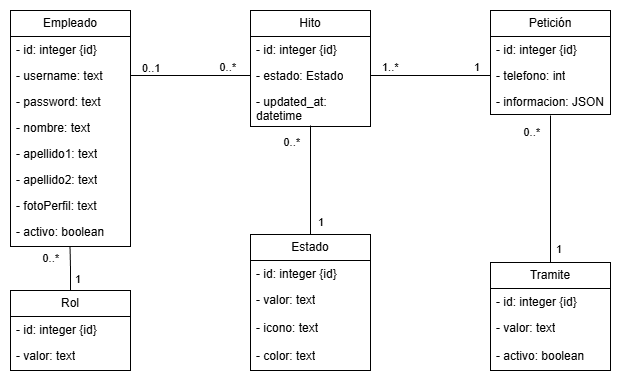

The diagram above was exported from draw.io. Its source (the exported page's mxGraphModel, read from the mxfile embedded in the PNG):
<mxGraphModel dx="1188" dy="658" grid="1" gridSize="10" guides="1" tooltips="1" connect="1" arrows="1" fold="1" page="1" pageScale="1" pageWidth="827" pageHeight="1169" math="0" shadow="0">
  <root>
    <mxCell id="0" />
    <mxCell id="1" parent="0" />
    <mxCell id="1q6qHakXPpXzlZqa5_y2-1" parent="1" style="swimlane;fontStyle=0;childLayout=stackLayout;horizontal=1;startSize=26;fillColor=none;horizontalStack=0;resizeParent=1;resizeParentMax=0;resizeLast=0;collapsible=1;marginBottom=0;whiteSpace=wrap;html=1;" value="Empleado" vertex="1">
      <mxGeometry height="236" width="120" x="120" y="80" as="geometry" />
    </mxCell>
    <mxCell id="1q6qHakXPpXzlZqa5_y2-37" parent="1q6qHakXPpXzlZqa5_y2-1" style="text;strokeColor=none;fillColor=none;align=left;verticalAlign=top;spacingLeft=4;spacingRight=4;overflow=hidden;rotatable=0;points=[[0,0.5],[1,0.5]];portConstraint=eastwest;whiteSpace=wrap;html=1;" value="- id: integer {id}" vertex="1">
      <mxGeometry height="26" width="120" y="26" as="geometry" />
    </mxCell>
    <mxCell id="1q6qHakXPpXzlZqa5_y2-2" parent="1q6qHakXPpXzlZqa5_y2-1" style="text;strokeColor=none;fillColor=none;align=left;verticalAlign=top;spacingLeft=4;spacingRight=4;overflow=hidden;rotatable=0;points=[[0,0.5],[1,0.5]];portConstraint=eastwest;whiteSpace=wrap;html=1;" value="- username: text" vertex="1">
      <mxGeometry height="26" width="120" y="52" as="geometry" />
    </mxCell>
    <mxCell id="1q6qHakXPpXzlZqa5_y2-3" parent="1q6qHakXPpXzlZqa5_y2-1" style="text;strokeColor=none;fillColor=none;align=left;verticalAlign=top;spacingLeft=4;spacingRight=4;overflow=hidden;rotatable=0;points=[[0,0.5],[1,0.5]];portConstraint=eastwest;whiteSpace=wrap;html=1;" value="- password: text" vertex="1">
      <mxGeometry height="26" width="120" y="78" as="geometry" />
    </mxCell>
    <mxCell id="1q6qHakXPpXzlZqa5_y2-4" parent="1q6qHakXPpXzlZqa5_y2-1" style="text;strokeColor=none;fillColor=none;align=left;verticalAlign=top;spacingLeft=4;spacingRight=4;overflow=hidden;rotatable=0;points=[[0,0.5],[1,0.5]];portConstraint=eastwest;whiteSpace=wrap;html=1;" value="- nombre: text" vertex="1">
      <mxGeometry height="26" width="120" y="104" as="geometry" />
    </mxCell>
    <mxCell id="1q6qHakXPpXzlZqa5_y2-5" parent="1q6qHakXPpXzlZqa5_y2-1" style="text;strokeColor=none;fillColor=none;align=left;verticalAlign=top;spacingLeft=4;spacingRight=4;overflow=hidden;rotatable=0;points=[[0,0.5],[1,0.5]];portConstraint=eastwest;whiteSpace=wrap;html=1;" value="- apellido1: text" vertex="1">
      <mxGeometry height="26" width="120" y="130" as="geometry" />
    </mxCell>
    <mxCell id="1q6qHakXPpXzlZqa5_y2-6" parent="1q6qHakXPpXzlZqa5_y2-1" style="text;strokeColor=none;fillColor=none;align=left;verticalAlign=top;spacingLeft=4;spacingRight=4;overflow=hidden;rotatable=0;points=[[0,0.5],[1,0.5]];portConstraint=eastwest;whiteSpace=wrap;html=1;" value="- apellido2: text" vertex="1">
      <mxGeometry height="26" width="120" y="156" as="geometry" />
    </mxCell>
    <mxCell id="1q6qHakXPpXzlZqa5_y2-7" parent="1q6qHakXPpXzlZqa5_y2-1" style="text;strokeColor=none;fillColor=none;align=left;verticalAlign=top;spacingLeft=4;spacingRight=4;overflow=hidden;rotatable=0;points=[[0,0.5],[1,0.5]];portConstraint=eastwest;whiteSpace=wrap;html=1;" value="- fotoPerfil: text" vertex="1">
      <mxGeometry height="26" width="120" y="182" as="geometry" />
    </mxCell>
    <mxCell id="1q6qHakXPpXzlZqa5_y2-8" parent="1q6qHakXPpXzlZqa5_y2-1" style="text;strokeColor=none;fillColor=none;align=left;verticalAlign=top;spacingLeft=4;spacingRight=4;overflow=hidden;rotatable=0;points=[[0,0.5],[1,0.5]];portConstraint=eastwest;whiteSpace=wrap;html=1;" value="- activo: boolean" vertex="1">
      <mxGeometry height="28" width="120" y="208" as="geometry" />
    </mxCell>
    <mxCell id="1q6qHakXPpXzlZqa5_y2-9" parent="1" style="swimlane;fontStyle=0;childLayout=stackLayout;horizontal=1;startSize=26;fillColor=none;horizontalStack=0;resizeParent=1;resizeParentMax=0;resizeLast=0;collapsible=1;marginBottom=0;whiteSpace=wrap;html=1;" value="Hito" vertex="1">
      <mxGeometry height="116" width="120" x="360" y="80" as="geometry" />
    </mxCell>
    <mxCell id="1q6qHakXPpXzlZqa5_y2-10" parent="1q6qHakXPpXzlZqa5_y2-9" style="text;strokeColor=none;fillColor=none;align=left;verticalAlign=top;spacingLeft=4;spacingRight=4;overflow=hidden;rotatable=0;points=[[0,0.5],[1,0.5]];portConstraint=eastwest;whiteSpace=wrap;html=1;" value="- id: integer {id}" vertex="1">
      <mxGeometry height="26" width="120" y="26" as="geometry" />
    </mxCell>
    <mxCell id="9voDS_8GmFx2Gz3VHB1V-21" parent="1q6qHakXPpXzlZqa5_y2-9" style="text;strokeColor=none;fillColor=none;align=left;verticalAlign=top;spacingLeft=4;spacingRight=4;overflow=hidden;rotatable=0;points=[[0,0.5],[1,0.5]];portConstraint=eastwest;whiteSpace=wrap;html=1;" value="- estado: Estado" vertex="1">
      <mxGeometry height="26" width="120" y="52" as="geometry" />
    </mxCell>
    <mxCell id="1q6qHakXPpXzlZqa5_y2-11" parent="1q6qHakXPpXzlZqa5_y2-9" style="text;strokeColor=none;fillColor=none;align=left;verticalAlign=top;spacingLeft=4;spacingRight=4;overflow=hidden;rotatable=0;points=[[0,0.5],[1,0.5]];portConstraint=eastwest;whiteSpace=wrap;html=1;" value="- updated_at: datetime" vertex="1">
      <mxGeometry height="38" width="120" y="78" as="geometry" />
    </mxCell>
    <mxCell id="1q6qHakXPpXzlZqa5_y2-12" parent="1" style="swimlane;fontStyle=0;childLayout=stackLayout;horizontal=1;startSize=26;fillColor=none;horizontalStack=0;resizeParent=1;resizeParentMax=0;resizeLast=0;collapsible=1;marginBottom=0;whiteSpace=wrap;html=1;" value="Petición" vertex="1">
      <mxGeometry height="104" width="120" x="600" y="80" as="geometry" />
    </mxCell>
    <mxCell id="1q6qHakXPpXzlZqa5_y2-13" parent="1q6qHakXPpXzlZqa5_y2-12" style="text;strokeColor=none;fillColor=none;align=left;verticalAlign=top;spacingLeft=4;spacingRight=4;overflow=hidden;rotatable=0;points=[[0,0.5],[1,0.5]];portConstraint=eastwest;whiteSpace=wrap;html=1;" value="- id: integer {id}" vertex="1">
      <mxGeometry height="26" width="120" y="26" as="geometry" />
    </mxCell>
    <mxCell id="9voDS_8GmFx2Gz3VHB1V-17" parent="1q6qHakXPpXzlZqa5_y2-12" style="text;strokeColor=none;fillColor=none;align=left;verticalAlign=top;spacingLeft=4;spacingRight=4;overflow=hidden;rotatable=0;points=[[0,0.5],[1,0.5]];portConstraint=eastwest;whiteSpace=wrap;html=1;" value="- telefono: int" vertex="1">
      <mxGeometry height="26" width="120" y="52" as="geometry" />
    </mxCell>
    <mxCell id="1q6qHakXPpXzlZqa5_y2-16" parent="1q6qHakXPpXzlZqa5_y2-12" style="text;strokeColor=none;fillColor=none;align=left;verticalAlign=top;spacingLeft=4;spacingRight=4;overflow=hidden;rotatable=0;points=[[0,0.5],[1,0.5]];portConstraint=eastwest;whiteSpace=wrap;html=1;" value="- informacion: JSON" vertex="1">
      <mxGeometry height="26" width="120" y="78" as="geometry" />
    </mxCell>
    <mxCell id="1q6qHakXPpXzlZqa5_y2-31" edge="1" parent="1" source="1q6qHakXPpXzlZqa5_y2-2" style="endArrow=none;html=1;edgeStyle=orthogonalEdgeStyle;rounded=0;exitX=1;exitY=0.5;exitDx=0;exitDy=0;entryX=0;entryY=0.5;entryDx=0;entryDy=0;" target="9voDS_8GmFx2Gz3VHB1V-21" value="">
      <mxGeometry relative="1" as="geometry">
        <mxPoint x="190" as="sourcePoint" />
        <mxPoint x="350" as="targetPoint" />
      </mxGeometry>
    </mxCell>
    <mxCell id="1q6qHakXPpXzlZqa5_y2-32" connectable="0" parent="1q6qHakXPpXzlZqa5_y2-31" style="edgeLabel;resizable=0;html=1;align=left;verticalAlign=bottom;" value="0..1" vertex="1">
      <mxGeometry relative="1" x="-1" as="geometry">
        <mxPoint x="10" y="1" as="offset" />
      </mxGeometry>
    </mxCell>
    <mxCell id="1q6qHakXPpXzlZqa5_y2-33" connectable="0" parent="1q6qHakXPpXzlZqa5_y2-31" style="edgeLabel;resizable=0;html=1;align=right;verticalAlign=bottom;" value="0..*" vertex="1">
      <mxGeometry relative="1" x="1" as="geometry">
        <mxPoint x="-14" as="offset" />
      </mxGeometry>
    </mxCell>
    <mxCell id="1q6qHakXPpXzlZqa5_y2-34" edge="1" parent="1" source="9voDS_8GmFx2Gz3VHB1V-21" style="endArrow=none;html=1;edgeStyle=orthogonalEdgeStyle;rounded=0;exitX=1;exitY=0.5;exitDx=0;exitDy=0;entryX=0;entryY=0.5;entryDx=0;entryDy=0;" target="9voDS_8GmFx2Gz3VHB1V-17" value="">
      <mxGeometry relative="1" as="geometry">
        <mxPoint x="520" y="10" as="sourcePoint" />
        <mxPoint x="644" y="10" as="targetPoint" />
      </mxGeometry>
    </mxCell>
    <mxCell id="1q6qHakXPpXzlZqa5_y2-35" connectable="0" parent="1q6qHakXPpXzlZqa5_y2-34" style="edgeLabel;resizable=0;html=1;align=left;verticalAlign=bottom;" value="1..*" vertex="1">
      <mxGeometry relative="1" x="-1" as="geometry">
        <mxPoint x="10" as="offset" />
      </mxGeometry>
    </mxCell>
    <mxCell id="1q6qHakXPpXzlZqa5_y2-36" connectable="0" parent="1q6qHakXPpXzlZqa5_y2-34" style="edgeLabel;resizable=0;html=1;align=right;verticalAlign=bottom;" value="1" vertex="1">
      <mxGeometry relative="1" x="1" as="geometry">
        <mxPoint x="-10" as="offset" />
      </mxGeometry>
    </mxCell>
    <mxCell id="9voDS_8GmFx2Gz3VHB1V-1" parent="1" style="swimlane;fontStyle=0;childLayout=stackLayout;horizontal=1;startSize=26;fillColor=none;horizontalStack=0;resizeParent=1;resizeParentMax=0;resizeLast=0;collapsible=1;marginBottom=0;whiteSpace=wrap;html=1;" value="Rol" vertex="1">
      <mxGeometry height="80" width="120" x="120" y="360" as="geometry" />
    </mxCell>
    <mxCell id="9voDS_8GmFx2Gz3VHB1V-2" parent="9voDS_8GmFx2Gz3VHB1V-1" style="text;strokeColor=none;fillColor=none;align=left;verticalAlign=top;spacingLeft=4;spacingRight=4;overflow=hidden;rotatable=0;points=[[0,0.5],[1,0.5]];portConstraint=eastwest;whiteSpace=wrap;html=1;" value="- id: integer {id}" vertex="1">
      <mxGeometry height="26" width="120" y="26" as="geometry" />
    </mxCell>
    <mxCell id="9voDS_8GmFx2Gz3VHB1V-3" parent="9voDS_8GmFx2Gz3VHB1V-1" style="text;strokeColor=none;fillColor=none;align=left;verticalAlign=top;spacingLeft=4;spacingRight=4;overflow=hidden;rotatable=0;points=[[0,0.5],[1,0.5]];portConstraint=eastwest;whiteSpace=wrap;html=1;" value="- valor: text" vertex="1">
      <mxGeometry height="28" width="120" y="52" as="geometry" />
    </mxCell>
    <mxCell id="9voDS_8GmFx2Gz3VHB1V-4" parent="1" style="swimlane;fontStyle=0;childLayout=stackLayout;horizontal=1;startSize=26;fillColor=none;horizontalStack=0;resizeParent=1;resizeParentMax=0;resizeLast=0;collapsible=1;marginBottom=0;whiteSpace=wrap;html=1;" value="Tramite" vertex="1">
      <mxGeometry height="108" width="120" x="600" y="332" as="geometry" />
    </mxCell>
    <mxCell id="9voDS_8GmFx2Gz3VHB1V-5" parent="9voDS_8GmFx2Gz3VHB1V-4" style="text;strokeColor=none;fillColor=none;align=left;verticalAlign=top;spacingLeft=4;spacingRight=4;overflow=hidden;rotatable=0;points=[[0,0.5],[1,0.5]];portConstraint=eastwest;whiteSpace=wrap;html=1;" value="- id: integer {id}" vertex="1">
      <mxGeometry height="26" width="120" y="26" as="geometry" />
    </mxCell>
    <mxCell id="9voDS_8GmFx2Gz3VHB1V-6" parent="9voDS_8GmFx2Gz3VHB1V-4" style="text;strokeColor=none;fillColor=none;align=left;verticalAlign=top;spacingLeft=4;spacingRight=4;overflow=hidden;rotatable=0;points=[[0,0.5],[1,0.5]];portConstraint=eastwest;whiteSpace=wrap;html=1;" value="- valor: text" vertex="1">
      <mxGeometry height="28" width="120" y="52" as="geometry" />
    </mxCell>
    <mxCell id="9voDS_8GmFx2Gz3VHB1V-10" parent="9voDS_8GmFx2Gz3VHB1V-4" style="text;strokeColor=none;fillColor=none;align=left;verticalAlign=top;spacingLeft=4;spacingRight=4;overflow=hidden;rotatable=0;points=[[0,0.5],[1,0.5]];portConstraint=eastwest;whiteSpace=wrap;html=1;" value="- activo: boolean" vertex="1">
      <mxGeometry height="28" width="120" y="80" as="geometry" />
    </mxCell>
    <mxCell id="9voDS_8GmFx2Gz3VHB1V-7" parent="1" style="swimlane;fontStyle=0;childLayout=stackLayout;horizontal=1;startSize=26;fillColor=none;horizontalStack=0;resizeParent=1;resizeParentMax=0;resizeLast=0;collapsible=1;marginBottom=0;whiteSpace=wrap;html=1;" value="Estado" vertex="1">
      <mxGeometry height="136" width="120" x="360" y="304" as="geometry" />
    </mxCell>
    <mxCell id="9voDS_8GmFx2Gz3VHB1V-8" parent="9voDS_8GmFx2Gz3VHB1V-7" style="text;strokeColor=none;fillColor=none;align=left;verticalAlign=top;spacingLeft=4;spacingRight=4;overflow=hidden;rotatable=0;points=[[0,0.5],[1,0.5]];portConstraint=eastwest;whiteSpace=wrap;html=1;" value="- id: integer {id}" vertex="1">
      <mxGeometry height="26" width="120" y="26" as="geometry" />
    </mxCell>
    <mxCell id="9voDS_8GmFx2Gz3VHB1V-9" parent="9voDS_8GmFx2Gz3VHB1V-7" style="text;strokeColor=none;fillColor=none;align=left;verticalAlign=top;spacingLeft=4;spacingRight=4;overflow=hidden;rotatable=0;points=[[0,0.5],[1,0.5]];portConstraint=eastwest;whiteSpace=wrap;html=1;" value="- valor: text" vertex="1">
      <mxGeometry height="28" width="120" y="52" as="geometry" />
    </mxCell>
    <mxCell id="9voDS_8GmFx2Gz3VHB1V-11" parent="9voDS_8GmFx2Gz3VHB1V-7" style="text;strokeColor=none;fillColor=none;align=left;verticalAlign=top;spacingLeft=4;spacingRight=4;overflow=hidden;rotatable=0;points=[[0,0.5],[1,0.5]];portConstraint=eastwest;whiteSpace=wrap;html=1;" value="- icono: text" vertex="1">
      <mxGeometry height="28" width="120" y="80" as="geometry" />
    </mxCell>
    <mxCell id="9voDS_8GmFx2Gz3VHB1V-12" parent="9voDS_8GmFx2Gz3VHB1V-7" style="text;strokeColor=none;fillColor=none;align=left;verticalAlign=top;spacingLeft=4;spacingRight=4;overflow=hidden;rotatable=0;points=[[0,0.5],[1,0.5]];portConstraint=eastwest;whiteSpace=wrap;html=1;" value="- color: text" vertex="1">
      <mxGeometry height="28" width="120" y="108" as="geometry" />
    </mxCell>
    <mxCell id="9voDS_8GmFx2Gz3VHB1V-14" edge="1" parent="1" source="9voDS_8GmFx2Gz3VHB1V-1" style="endArrow=none;html=1;edgeStyle=orthogonalEdgeStyle;rounded=0;exitX=0.5;exitY=0;exitDx=0;exitDy=0;entryX=0.496;entryY=1.006;entryDx=0;entryDy=0;entryPerimeter=0;" target="1q6qHakXPpXzlZqa5_y2-8" value="">
      <mxGeometry relative="1" as="geometry">
        <mxPoint x="240" y="316" as="sourcePoint" />
        <mxPoint x="180" y="320" as="targetPoint" />
      </mxGeometry>
    </mxCell>
    <mxCell id="9voDS_8GmFx2Gz3VHB1V-15" connectable="0" parent="9voDS_8GmFx2Gz3VHB1V-14" style="edgeLabel;resizable=0;html=1;align=left;verticalAlign=bottom;" value="1" vertex="1">
      <mxGeometry relative="1" x="-1" as="geometry">
        <mxPoint x="3" y="-3" as="offset" />
      </mxGeometry>
    </mxCell>
    <mxCell id="9voDS_8GmFx2Gz3VHB1V-16" connectable="0" parent="9voDS_8GmFx2Gz3VHB1V-14" style="edgeLabel;resizable=0;html=1;align=right;verticalAlign=bottom;" value="0..*" vertex="1">
      <mxGeometry relative="1" x="1" as="geometry">
        <mxPoint x="-10" y="20" as="offset" />
      </mxGeometry>
    </mxCell>
    <mxCell id="9voDS_8GmFx2Gz3VHB1V-18" edge="1" parent="1" source="9voDS_8GmFx2Gz3VHB1V-4" style="endArrow=none;html=1;edgeStyle=orthogonalEdgeStyle;rounded=0;exitX=0.5;exitY=0;exitDx=0;exitDy=0;entryX=0.5;entryY=1.038;entryDx=0;entryDy=0;entryPerimeter=0;" target="1q6qHakXPpXzlZqa5_y2-16" value="">
      <mxGeometry relative="1" as="geometry">
        <mxPoint x="534" y="240" as="sourcePoint" />
        <mxPoint x="694" y="240" as="targetPoint" />
      </mxGeometry>
    </mxCell>
    <mxCell id="9voDS_8GmFx2Gz3VHB1V-19" connectable="0" parent="9voDS_8GmFx2Gz3VHB1V-18" style="edgeLabel;resizable=0;html=1;align=left;verticalAlign=bottom;" value="1" vertex="1">
      <mxGeometry relative="1" x="-1" as="geometry">
        <mxPoint x="4" y="-5" as="offset" />
      </mxGeometry>
    </mxCell>
    <mxCell id="9voDS_8GmFx2Gz3VHB1V-20" connectable="0" parent="9voDS_8GmFx2Gz3VHB1V-18" style="edgeLabel;resizable=0;html=1;align=right;verticalAlign=bottom;" value="0..*" vertex="1">
      <mxGeometry relative="1" x="1" as="geometry">
        <mxPoint x="-10" y="25" as="offset" />
      </mxGeometry>
    </mxCell>
    <mxCell id="9voDS_8GmFx2Gz3VHB1V-23" edge="1" parent="1" source="9voDS_8GmFx2Gz3VHB1V-7" style="endArrow=none;html=1;edgeStyle=orthogonalEdgeStyle;rounded=0;exitX=0.5;exitY=0;exitDx=0;exitDy=0;entryX=0.5;entryY=0.974;entryDx=0;entryDy=0;entryPerimeter=0;" target="1q6qHakXPpXzlZqa5_y2-11" value="">
      <mxGeometry relative="1" as="geometry">
        <mxPoint x="440" y="250" as="sourcePoint" />
        <mxPoint x="412" y="230" as="targetPoint" />
      </mxGeometry>
    </mxCell>
    <mxCell id="9voDS_8GmFx2Gz3VHB1V-24" connectable="0" parent="9voDS_8GmFx2Gz3VHB1V-23" style="edgeLabel;resizable=0;html=1;align=left;verticalAlign=bottom;" value="1" vertex="1">
      <mxGeometry relative="1" x="-1" as="geometry">
        <mxPoint x="6" y="-4" as="offset" />
      </mxGeometry>
    </mxCell>
    <mxCell id="9voDS_8GmFx2Gz3VHB1V-25" connectable="0" parent="9voDS_8GmFx2Gz3VHB1V-23" style="edgeLabel;resizable=0;html=1;align=right;verticalAlign=bottom;" value="0..*" vertex="1">
      <mxGeometry relative="1" x="1" as="geometry">
        <mxPoint x="-10" y="25" as="offset" />
      </mxGeometry>
    </mxCell>
  </root>
</mxGraphModel>